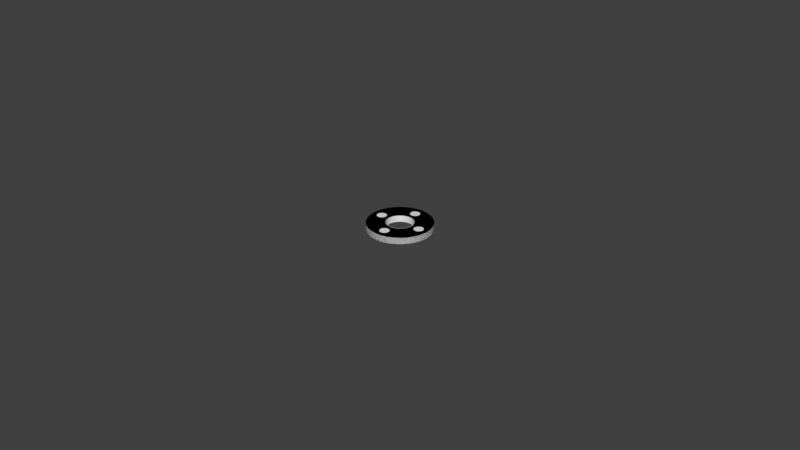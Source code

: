 # Source: upper-herkulex-bracket-0.blend  (saved by Blender 2.78.0; exported with 4.5.12 LTS)
import bpy
from mathutils import Matrix  # noqa: F401  (used for matrix-valued properties, if any)

bpy.ops.wm.read_factory_settings(use_empty=True)
scene = bpy.context.scene
scene.name = 'Scene'

# ---- collections
col_collection_1 = bpy.data.collections.new('Collection 1'); scene.collection.children.link(col_collection_1)

# ---- world
world_world = bpy.data.worlds.new('World'); scene.world = world_world
world_world.color = (0.05088, 0.05088, 0.05088)
world_world.use_sun_shadow = False
world_world.sun_shadow_jitter_overblur = 0.0
world_world.cycles.sampling_method = 'MANUAL'

# ---- meshes
me_cylinder_002 = bpy.data.meshes.new('Cylinder.002')
me_cylinder_002.from_pydata([(0.0, 0.0041, 0.0), (0.0, 0.01, 0.0), (0.000654, 0.009979, 0.0), (0.0002682, 0.004091, 0.0), (-0.0002682, 0.004091, 0.0), (-0.000654, 0.009979, 0.0), (0.0, 0.01, 0.002), (0.000654, 0.009979, 0.002), (0.001305, 0.009914, 0.0), (0.0005352, 0.004065, 0.0), (-0.0005352, 0.004065, 0.0), (-0.001305, 0.009914, 0.0), (-0.000654, 0.009979, 0.002), (0.0002682, 0.004091, 0.002), (0.0, 0.0041, 0.002), (0.001305, 0.009914, 0.002), (0.001951, 0.009808, 0.0), (0.0007999, 0.004021, 0.0), (-0.0007999, 0.004021, 0.0), (-0.001951, 0.009808, 0.0), (-0.001305, 0.009914, 0.002), (-0.0002682, 0.004091, 0.002), (0.0005352, 0.004065, 0.002), (0.001951, 0.009808, 0.002), (0.002588, 0.009659, 0.0), (0.001061, 0.00396, 0.0), (-0.001061, 0.00396, 0.0), (-0.002588, 0.009659, 0.0), (-0.001951, 0.009808, 0.002), (-0.0005352, 0.004065, 0.002), (0.0007999, 0.004021, 0.002), (0.002588, 0.009659, 0.002), (0.003214, 0.009469, 0.0), (0.001318, 0.003882, 0.0), (-0.001318, 0.003882, 0.0), (-0.003214, 0.009469, 0.0), (-0.002588, 0.009659, 0.002), (-0.0007999, 0.004021, 0.002), (0.001061, 0.00396, 0.002), (0.003214, 0.009469, 0.002), (0.003827, 0.009239, 0.0), (0.001569, 0.003788, 0.0), (-0.001569, 0.003788, 0.0), (-0.003827, 0.009239, 0.0), (-0.003214, 0.009469, 0.002), (-0.001061, 0.00396, 0.002), (0.001318, 0.003882, 0.002), (0.003827, 0.009239, 0.002), (0.004423, 0.008969, 0.0), (0.001813, 0.003677, 0.0), (-0.001813, 0.003677, 0.0), (-0.004423, 0.008969, 0.0), (-0.003827, 0.009239, 0.002), (-0.001318, 0.003882, 0.002), (0.001569, 0.003788, 0.002), (0.004423, 0.008969, 0.002), (0.005, 0.00866, 0.0), (0.00205, 0.003551, 0.0), (-0.00205, 0.003551, 0.0), (-0.005, 0.00866, 0.0), (-0.00205, 0.003551, 0.0), (-0.004423, 0.008969, 0.002), (-0.001569, 0.003788, 0.002), (0.001813, 0.003677, 0.002), (0.005, 0.00866, 0.002), (0.005556, 0.008315, 0.0), (0.002278, 0.003409, 0.0), (-0.002278, 0.003409, 0.0), (-0.005556, 0.008315, 0.0), (-0.005, 0.00866, 0.002), (-0.001813, 0.003677, 0.002), (0.00205, 0.003551, 0.002), (0.005556, 0.008315, 0.002), (0.006088, 0.007934, 0.0), (0.002496, 0.003253, 0.0), (-0.002496, 0.003253, 0.0), (-0.006088, 0.007934, 0.0), (-0.005556, 0.008315, 0.002), (-0.00205, 0.003551, 0.002), (-0.00205, 0.003551, 0.002), (0.002278, 0.003409, 0.002), (0.006088, 0.007934, 0.002), (0.006593, 0.007518, 0.0), (0.002703, 0.003083, 0.0), (-0.002703, 0.003083, 0.0), (-0.006593, 0.007518, 0.0), (-0.006088, 0.007934, 0.002), (-0.002278, 0.003409, 0.002), (0.002496, 0.003253, 0.002), (0.006593, 0.007518, 0.002), (0.007071, 0.007071, 0.0), (0.002899, 0.002899, 0.0), (-0.002899, 0.002899, 0.0), (-0.007071, 0.007071, 0.0), (-0.006593, 0.007518, 0.002), (-0.002496, 0.003253, 0.002), (0.002703, 0.003083, 0.002), (0.007071, 0.007071, 0.002), (0.007518, 0.006593, 0.0), (0.003083, 0.002703, 0.0), (-0.003083, 0.002703, 0.0), (-0.007518, 0.006593, 0.0), (-0.007071, 0.007071, 0.002), (-0.002703, 0.003083, 0.002), (0.002899, 0.002899, 0.002), (0.007518, 0.006593, 0.002), (0.007934, 0.006088, 0.0), (0.003253, 0.002496, 0.0), (-0.003253, 0.002496, 0.0), (-0.007934, 0.006088, 0.0), (-0.007518, 0.006593, 0.002), (-0.002899, 0.002899, 0.002), (0.003083, 0.002703, 0.002), (0.007934, 0.006088, 0.002), (0.008315, 0.005556, 0.0), (0.003409, 0.002278, 0.0), (-0.003409, 0.002278, 0.0), (-0.008315, 0.005556, 0.0), (-0.007934, 0.006088, 0.002), (-0.003083, 0.002703, 0.002), (0.003253, 0.002496, 0.002), (0.008315, 0.005556, 0.002), (0.00866, 0.005, 0.0), (0.003551, 0.00205, 0.0), (-0.003551, 0.00205, 0.0), (-0.00866, 0.005, 0.0), (-0.008315, 0.005556, 0.002), (-0.003253, 0.002496, 0.002), (0.003409, 0.002278, 0.002), (0.00866, 0.005, 0.002), (0.008969, 0.004423, 0.0), (0.003677, 0.001813, 0.0), (-0.003677, 0.001813, 0.0), (-0.008969, 0.004423, 0.0), (-0.00866, 0.005, 0.002), (-0.003409, 0.002278, 0.002), (0.003551, 0.00205, 0.002), (0.008969, 0.004423, 0.002), (0.009239, 0.003827, 0.0), (0.003788, 0.001569, 0.0), (-0.003788, 0.001569, 0.0), (-0.009239, 0.003827, 0.0), (-0.008969, 0.004423, 0.002), (-0.003551, 0.00205, 0.002), (0.003677, 0.001813, 0.002), (0.009239, 0.003827, 0.002), (0.009469, 0.003214, 0.0), (0.003882, 0.001318, 0.0), (-0.003882, 0.001318, 0.0), (-0.009469, 0.003214, 0.0), (-0.009239, 0.003827, 0.002), (-0.003677, 0.001813, 0.002), (0.003788, 0.001569, 0.002), (0.009469, 0.003214, 0.002), (0.009659, 0.002588, 0.0), (0.00396, 0.001061, 0.0), (-0.00396, 0.001061, 0.0), (-0.009659, 0.002588, 0.0), (-0.009469, 0.003214, 0.002), (-0.003788, 0.001569, 0.002), (0.003882, 0.001318, 0.002), (0.009659, 0.002588, 0.002), (0.009808, 0.001951, 0.0), (0.004021, 0.0007999, 0.0), (-0.004021, 0.0007999, 0.0), (-0.009808, 0.001951, 0.0), (-0.009659, 0.002588, 0.002), (-0.003882, 0.001318, 0.002), (0.00396, 0.001061, 0.002), (0.009808, 0.001951, 0.002), (0.009914, 0.001305, 0.0), (0.004065, 0.0005352, 0.0), (-0.004065, 0.0005352, 0.0), (-0.009914, 0.001305, 0.0), (-0.009808, 0.001951, 0.002), (-0.00396, 0.001061, 0.002), (0.004021, 0.0007999, 0.002), (0.009914, 0.001305, 0.002), (0.009979, 0.000654, 0.0), (0.004091, 0.0002682, 0.0), (-0.004091, 0.0002682, 0.0), (-0.009979, 0.000654, 0.0), (-0.009914, 0.001305, 0.002), (-0.004021, 0.0007999, 0.002), (0.004065, 0.0005352, 0.002), (0.009979, 0.000654, 0.002), (0.01, 1.947e-09, 0.0), (0.0041, 7.983e-10, 0.0), (-0.0041, 5.914e-09, 0.0), (-0.01, 1.442e-08, 0.0), (-0.009979, 0.000654, 0.002), (-0.004065, 0.0005352, 0.002), (0.004091, 0.0002682, 0.002), (0.01, 1.947e-09, 0.002), (0.009979, -0.000654, 0.0), (0.004091, -0.0002682, 0.0), (-0.004091, -0.0002681, 0.0), (-0.009979, -0.000654, 0.0), (-0.01, 1.442e-08, 0.002), (-0.004091, 0.0002682, 0.002), (0.0041, 7.983e-10, 0.002), (0.009979, -0.000654, 0.002), (0.009914, -0.001305, 0.0), (0.004065, -0.0005352, 0.0), (-0.004065, -0.0005352, 0.0), (-0.009914, -0.001305, 0.0), (-0.009979, -0.000654, 0.002), (-0.0041, 5.914e-09, 0.002), (0.004091, -0.0002682, 0.002), (0.009914, -0.001305, 0.002), (0.009808, -0.001951, 0.0), (0.004021, -0.0007999, 0.0), (-0.004021, -0.0007999, 0.0), (-0.009808, -0.001951, 0.0), (-0.009914, -0.001305, 0.002), (-0.004091, -0.0002681, 0.002), (0.004065, -0.0005352, 0.002), (0.009808, -0.001951, 0.002), (0.009659, -0.002588, 0.0), (0.00396, -0.001061, 0.0), (-0.00396, -0.001061, 0.0), (-0.009659, -0.002588, 0.0), (-0.009808, -0.001951, 0.002), (-0.004065, -0.0005352, 0.002), (0.004021, -0.0007999, 0.002), (0.009659, -0.002588, 0.002), (0.009469, -0.003214, 0.0), (0.003882, -0.001318, 0.0), (-0.003882, -0.001318, 0.0), (-0.009469, -0.003214, 0.0), (-0.009659, -0.002588, 0.002), (-0.004021, -0.0007999, 0.002), (0.00396, -0.001061, 0.002), (0.009469, -0.003214, 0.002), (0.009239, -0.003827, 0.0), (0.003788, -0.001569, 0.0), (-0.003788, -0.001569, 0.0), (-0.009239, -0.003827, 0.0), (-0.009469, -0.003214, 0.002), (-0.00396, -0.001061, 0.002), (0.003882, -0.001318, 0.002), (0.009239, -0.003827, 0.002), (0.008969, -0.004423, 0.0), (0.003677, -0.001813, 0.0), (-0.003677, -0.001813, 0.0), (-0.008969, -0.004423, 0.0), (-0.009239, -0.003827, 0.002), (-0.003882, -0.001318, 0.002), (0.003788, -0.001569, 0.002), (0.008969, -0.004423, 0.002), (0.00866, -0.005, 0.0), (0.003551, -0.00205, 0.0), (-0.003551, -0.00205, 0.0), (-0.00866, -0.005, 0.0), (-0.008969, -0.004423, 0.002), (-0.003788, -0.001569, 0.002), (0.003677, -0.001813, 0.002), (0.00866, -0.005, 0.002), (0.008315, -0.005556, 0.0), (0.003409, -0.002278, 0.0), (-0.003409, -0.002278, 0.0), (-0.008315, -0.005556, 0.0), (-0.00866, -0.005, 0.002), (-0.003677, -0.001813, 0.002), (0.003551, -0.00205, 0.002), (0.008315, -0.005556, 0.002), (0.007934, -0.006088, 0.0), (0.003253, -0.002496, 0.0), (-0.003253, -0.002496, 0.0), (-0.007934, -0.006088, 0.0), (-0.008315, -0.005556, 0.002), (-0.003551, -0.00205, 0.002), (0.003409, -0.002278, 0.002), (0.007934, -0.006088, 0.002), (0.007518, -0.006593, 0.0), (0.003083, -0.002703, 0.0), (-0.003083, -0.002703, 0.0), (-0.007518, -0.006593, 0.0), (-0.007934, -0.006088, 0.002), (-0.003409, -0.002278, 0.002), (0.003253, -0.002496, 0.002), (0.007518, -0.006593, 0.002), (0.007071, -0.007071, 0.0), (0.002899, -0.002899, 0.0), (-0.002899, -0.002899, 0.0), (-0.007071, -0.007071, 0.0), (-0.007518, -0.006593, 0.002), (-0.003253, -0.002496, 0.002), (0.003083, -0.002703, 0.002), (0.007071, -0.007071, 0.002), (0.006593, -0.007518, 0.0), (0.002703, -0.003083, 0.0), (-0.002703, -0.003083, 0.0), (-0.006593, -0.007518, 0.0), (-0.007071, -0.007071, 0.002), (-0.003083, -0.002703, 0.002), (0.002899, -0.002899, 0.002), (0.006593, -0.007518, 0.002), (0.006088, -0.007934, 0.0), (0.002496, -0.003253, 0.0), (-0.002496, -0.003253, 0.0), (-0.006088, -0.007934, 0.0), (-0.006593, -0.007518, 0.002), (-0.002899, -0.002899, 0.002), (0.002703, -0.003083, 0.002), (0.006088, -0.007934, 0.002), (0.005556, -0.008315, 0.0), (0.002278, -0.003409, 0.0), (-0.002278, -0.003409, 0.0), (-0.005556, -0.008315, 0.0), (-0.006088, -0.007934, 0.002), (-0.002703, -0.003083, 0.002), (0.002496, -0.003253, 0.002), (0.005556, -0.008315, 0.002), (0.005, -0.00866, 0.0), (0.00205, -0.003551, 0.0), (0.002278, -0.003409, 0.0), (-0.00205, -0.003551, 0.0), (-0.005, -0.00866, 0.0), (-0.005556, -0.008315, 0.002), (-0.002496, -0.003253, 0.002), (0.002278, -0.003409, 0.002), (0.005, -0.00866, 0.002), (0.004423, -0.008969, 0.0), (0.001813, -0.003677, 0.0), (-0.001813, -0.003677, 0.0), (-0.004423, -0.008969, 0.0), (-0.005, -0.00866, 0.002), (-0.002278, -0.003409, 0.002), (0.00205, -0.003551, 0.002), (0.002278, -0.003409, 0.002), (0.004423, -0.008969, 0.002), (0.003827, -0.009239, 0.0), (0.001569, -0.003788, 0.0), (-0.001569, -0.003788, 0.0), (-0.003827, -0.009239, 0.0), (-0.004423, -0.008969, 0.002), (-0.00205, -0.003551, 0.002), (0.001813, -0.003677, 0.002), (0.003827, -0.009239, 0.002), (0.003214, -0.009469, 0.0), (0.001318, -0.003882, 0.0), (-0.001318, -0.003882, 0.0), (-0.003214, -0.009469, 0.0), (-0.003827, -0.009239, 0.002), (-0.001813, -0.003677, 0.002), (0.001569, -0.003788, 0.002), (0.003214, -0.009469, 0.002), (0.002588, -0.009659, 0.0), (0.001061, -0.00396, 0.0), (-0.001061, -0.00396, 0.0), (-0.002588, -0.009659, 0.0), (-0.003214, -0.009469, 0.002), (-0.001569, -0.003788, 0.002), (0.001318, -0.003882, 0.002), (0.002588, -0.009659, 0.002), (0.001951, -0.009808, 0.0), (0.0007999, -0.004021, 0.0), (-0.0007999, -0.004021, 0.0), (-0.001951, -0.009808, 0.0), (-0.002588, -0.009659, 0.002), (-0.001318, -0.003882, 0.002), (0.001061, -0.00396, 0.002), (0.001951, -0.009808, 0.002), (0.001305, -0.009914, 0.0), (0.0005352, -0.004065, 0.0), (-0.0005352, -0.004065, 0.0), (-0.001305, -0.009914, 0.0), (-0.001951, -0.009808, 0.002), (-0.001061, -0.00396, 0.002), (0.0007999, -0.004021, 0.002), (0.001305, -0.009914, 0.002), (0.000654, -0.009979, 0.0), (0.0002681, -0.004091, 0.0), (-0.0002682, -0.004091, 0.0), (-0.000654, -0.009979, 0.0), (-0.001305, -0.009914, 0.002), (-0.0007999, -0.004021, 0.002), (0.0005352, -0.004065, 0.002), (0.000654, -0.009979, 0.002), (-1.518e-08, -0.01, 0.0), (-6.224e-09, -0.0041, 0.0), (-0.000654, -0.009979, 0.002), (-0.0005352, -0.004065, 0.002), (0.0002681, -0.004091, 0.002), (-1.518e-08, -0.01, 0.002), (-0.0002682, -0.004091, 0.002), (-6.224e-09, -0.0041, 0.002)], [], [(0, 1, 2, 3), (4, 5, 1, 0), (1, 6, 7, 2), (3, 2, 8, 9), (10, 11, 5, 4), (5, 12, 6, 1), (13, 7, 6, 14), (2, 7, 15, 8), (9, 8, 16, 17), (18, 19, 11, 10), (11, 20, 12, 5), (14, 6, 12, 21), (22, 15, 7, 13), (8, 15, 23, 16), (17, 16, 24, 25), (26, 27, 19, 18), (19, 28, 20, 11), (21, 12, 20, 29), (30, 23, 15, 22), (16, 23, 31, 24), (25, 24, 32, 33), (34, 35, 27, 26), (27, 36, 28, 19), (29, 20, 28, 37), (38, 31, 23, 30), (24, 31, 39, 32), (33, 32, 40, 41), (42, 43, 35, 34), (35, 44, 36, 27), (37, 28, 36, 45), (46, 39, 31, 38), (32, 39, 47, 40), (41, 40, 48, 49), (50, 51, 43, 42), (43, 52, 44, 35), (45, 36, 44, 53), (54, 47, 39, 46), (40, 47, 55, 48), (49, 48, 56, 57), (58, 59, 51, 50, 60), (51, 61, 52, 43), (53, 44, 52, 62), (63, 55, 47, 54), (48, 55, 64, 56), (57, 56, 65, 66), (67, 68, 59, 58), (59, 69, 61, 51), (62, 52, 61, 70), (71, 64, 55, 63), (56, 64, 72, 65), (66, 65, 73, 74), (75, 76, 68, 67), (68, 77, 69, 59), (70, 61, 69, 78, 79), (80, 72, 64, 71), (65, 72, 81, 73), (74, 73, 82, 83), (84, 85, 76, 75), (76, 86, 77, 68), (78, 69, 77, 87), (88, 81, 72, 80), (73, 81, 89, 82), (83, 82, 90, 91), (92, 93, 85, 84), (85, 94, 86, 76), (87, 77, 86, 95), (96, 89, 81, 88), (82, 89, 97, 90), (91, 90, 98, 99), (100, 101, 93, 92), (93, 102, 94, 85), (95, 86, 94, 103), (104, 97, 89, 96), (90, 97, 105, 98), (99, 98, 106, 107), (108, 109, 101, 100), (101, 110, 102, 93), (103, 94, 102, 111), (112, 105, 97, 104), (98, 105, 113, 106), (107, 106, 114, 115), (116, 117, 109, 108), (109, 118, 110, 101), (111, 102, 110, 119), (120, 113, 105, 112), (106, 113, 121, 114), (115, 114, 122, 123), (124, 125, 117, 116), (117, 126, 118, 109), (119, 110, 118, 127), (128, 121, 113, 120), (114, 121, 129, 122), (123, 122, 130, 131), (132, 133, 125, 124), (125, 134, 126, 117), (127, 118, 126, 135), (136, 129, 121, 128), (122, 129, 137, 130), (131, 130, 138, 139), (140, 141, 133, 132), (133, 142, 134, 125), (135, 126, 134, 143), (144, 137, 129, 136), (130, 137, 145, 138), (139, 138, 146, 147), (148, 149, 141, 140), (141, 150, 142, 133), (143, 134, 142, 151), (152, 145, 137, 144), (138, 145, 153, 146), (147, 146, 154, 155), (156, 157, 149, 148), (149, 158, 150, 141), (151, 142, 150, 159), (160, 153, 145, 152), (146, 153, 161, 154), (155, 154, 162, 163), (164, 165, 157, 156), (157, 166, 158, 149), (159, 150, 158, 167), (168, 161, 153, 160), (154, 161, 169, 162), (163, 162, 170, 171), (172, 173, 165, 164), (165, 174, 166, 157), (167, 158, 166, 175), (176, 169, 161, 168), (162, 169, 177, 170), (171, 170, 178, 179), (180, 181, 173, 172), (173, 182, 174, 165), (175, 166, 174, 183), (184, 177, 169, 176), (170, 177, 185, 178), (179, 178, 186, 187), (188, 189, 181, 180), (181, 190, 182, 173), (183, 174, 182, 191), (192, 185, 177, 184), (178, 185, 193, 186), (187, 186, 194, 195), (196, 197, 189, 188), (189, 198, 190, 181), (191, 182, 190, 199), (200, 193, 185, 192), (186, 193, 201, 194), (195, 194, 202, 203), (204, 205, 197, 196), (197, 206, 198, 189), (199, 190, 198, 207), (208, 201, 193, 200), (194, 201, 209, 202), (203, 202, 210, 211), (212, 213, 205, 204), (205, 214, 206, 197), (207, 198, 206, 215), (216, 209, 201, 208), (202, 209, 217, 210), (211, 210, 218, 219), (220, 221, 213, 212), (213, 222, 214, 205), (215, 206, 214, 223), (224, 217, 209, 216), (210, 217, 225, 218), (219, 218, 226, 227), (228, 229, 221, 220), (221, 230, 222, 213), (223, 214, 222, 231), (232, 225, 217, 224), (218, 225, 233, 226), (227, 226, 234, 235), (236, 237, 229, 228), (229, 238, 230, 221), (231, 222, 230, 239), (240, 233, 225, 232), (226, 233, 241, 234), (235, 234, 242, 243), (244, 245, 237, 236), (237, 246, 238, 229), (239, 230, 238, 247), (248, 241, 233, 240), (234, 241, 249, 242), (243, 242, 250, 251), (252, 253, 245, 244), (245, 254, 246, 237), (247, 238, 246, 255), (256, 249, 241, 248), (242, 249, 257, 250), (251, 250, 258, 259), (260, 261, 253, 252), (253, 262, 254, 245), (255, 246, 254, 263), (264, 257, 249, 256), (250, 257, 265, 258), (259, 258, 266, 267), (268, 269, 261, 260), (261, 270, 262, 253), (263, 254, 262, 271), (272, 265, 257, 264), (258, 265, 273, 266), (267, 266, 274, 275), (276, 277, 269, 268), (269, 278, 270, 261), (271, 262, 270, 279), (280, 273, 265, 272), (266, 273, 281, 274), (275, 274, 282, 283), (284, 285, 277, 276), (277, 286, 278, 269), (279, 270, 278, 287), (288, 281, 273, 280), (274, 281, 289, 282), (283, 282, 290, 291), (292, 293, 285, 284), (285, 294, 286, 277), (287, 278, 286, 295), (296, 289, 281, 288), (282, 289, 297, 290), (291, 290, 298, 299), (300, 301, 293, 292), (293, 302, 294, 285), (295, 286, 294, 303), (304, 297, 289, 296), (290, 297, 305, 298), (299, 298, 306, 307), (308, 309, 301, 300), (301, 310, 302, 293), (303, 294, 302, 311), (312, 305, 297, 304), (298, 305, 313, 306), (307, 306, 314, 315, 316), (317, 318, 309, 308), (309, 319, 310, 301), (311, 302, 310, 320), (321, 313, 305, 312), (306, 313, 322, 314), (315, 314, 323, 324), (325, 326, 318, 317), (318, 327, 319, 309), (320, 310, 319, 328), (329, 322, 313, 321, 330), (314, 322, 331, 323), (324, 323, 332, 333), (334, 335, 326, 325), (326, 336, 327, 318), (328, 319, 327, 337), (338, 331, 322, 329), (323, 331, 339, 332), (333, 332, 340, 341), (342, 343, 335, 334), (335, 344, 336, 326), (337, 327, 336, 345), (346, 339, 331, 338), (332, 339, 347, 340), (341, 340, 348, 349), (350, 351, 343, 342), (343, 352, 344, 335), (345, 336, 344, 353), (354, 347, 339, 346), (340, 347, 355, 348), (349, 348, 356, 357), (358, 359, 351, 350), (351, 360, 352, 343), (353, 344, 352, 361), (362, 355, 347, 354), (348, 355, 363, 356), (357, 356, 364, 365), (366, 367, 359, 358), (359, 368, 360, 351), (361, 352, 360, 369), (370, 363, 355, 362), (356, 363, 371, 364), (365, 364, 372, 373), (374, 375, 367, 366), (367, 376, 368, 359), (369, 360, 368, 377), (378, 371, 363, 370), (364, 371, 379, 372), (373, 372, 380, 381), (381, 380, 375, 374), (375, 382, 376, 367), (377, 368, 376, 383), (384, 379, 371, 378), (372, 379, 385, 380), (380, 385, 382, 375), (383, 376, 382, 386), (387, 385, 379, 384), (386, 382, 385, 387), (0, 3, 13, 14), (4, 0, 14, 21), (3, 9, 22, 13), (10, 4, 21, 29), (9, 17, 30, 22), (18, 10, 29, 37), (17, 25, 38, 30), (26, 18, 37, 45), (25, 33, 46, 38), (34, 26, 45, 53), (33, 41, 54, 46), (42, 34, 53, 62), (41, 49, 63, 54), (50, 42, 62, 70), (49, 57, 71, 63), (60, 50, 70, 79), (57, 66, 80, 71), (67, 58, 60, 79, 78, 87), (66, 74, 88, 80), (75, 67, 87, 95), (74, 83, 96, 88), (84, 75, 95, 103), (83, 91, 104, 96), (92, 84, 103, 111), (91, 99, 112, 104), (100, 92, 111, 119), (99, 107, 120, 112), (108, 100, 119, 127), (107, 115, 128, 120), (116, 108, 127, 135), (115, 123, 136, 128), (124, 116, 135, 143), (123, 131, 144, 136), (132, 124, 143, 151), (131, 139, 152, 144), (140, 132, 151, 159), (139, 147, 160, 152), (148, 140, 159, 167), (147, 155, 168, 160), (156, 148, 167, 175), (155, 163, 176, 168), (164, 156, 175, 183), (163, 171, 184, 176), (172, 164, 183, 191), (171, 179, 192, 184), (180, 172, 191, 199), (179, 187, 200, 192), (188, 180, 199, 207), (187, 195, 208, 200), (196, 188, 207, 215), (195, 203, 216, 208), (204, 196, 215, 223), (203, 211, 224, 216), (212, 204, 223, 231), (211, 219, 232, 224), (220, 212, 231, 239), (219, 227, 240, 232), (228, 220, 239, 247), (227, 235, 248, 240), (236, 228, 247, 255), (235, 243, 256, 248), (244, 236, 255, 263), (243, 251, 264, 256), (252, 244, 263, 271), (251, 259, 272, 264), (260, 252, 271, 279), (259, 267, 280, 272), (268, 260, 279, 287), (267, 275, 288, 280), (276, 268, 287, 295), (275, 283, 296, 288), (284, 276, 295, 303), (283, 291, 304, 296), (292, 284, 303, 311), (291, 299, 312, 304), (300, 292, 311, 320), (299, 307, 316, 330, 321, 312), (308, 300, 320, 328), (316, 315, 329, 330), (317, 308, 328, 337), (315, 324, 338, 329), (325, 317, 337, 345), (324, 333, 346, 338), (334, 325, 345, 353), (333, 341, 354, 346), (342, 334, 353, 361), (341, 349, 362, 354), (350, 342, 361, 369), (349, 357, 370, 362), (358, 350, 369, 377), (357, 365, 378, 370), (366, 358, 377, 383), (365, 373, 384, 378), (374, 366, 383, 386), (373, 381, 387, 384), (381, 374, 386, 387)])
me_cylinder_002.use_remesh_preserve_volume = False
me_cylinder_002.use_remesh_preserve_attributes = False
me_cylinder_002.use_mirror_vertex_groups = False
me_cylinder_002.update()
me_cube = bpy.data.meshes.new('Cube')
me_cube.from_pydata([(0.00432, 0.009015, -1.49e-19), (0.0009146, 0.007611, -2.168e-19), (0.0007778, 0.007778, -2.168e-19), (0.0006111, 0.007915, 0.0), (0.000421, 0.008016, 0.0), (0.0002146, 0.008079, 0.0), (0.0, 0.0081, 0.0), (-0.0002146, 0.008079, 0.0), (-0.000421, 0.008016, -2.168e-19), (-0.0006111, 0.007915, 0.0), (-0.0007778, 0.007778, -2.168e-19), (-0.0009146, 0.007611, 0.0), (-0.001016, 0.007421, -2.168e-19), (-0.001079, 0.007215, -2.168e-19), (-0.0011, 0.007, -2.168e-19), (-0.006579, 0.001016, 0.0), (-0.006785, 0.001079, -2.168e-19), (-0.007, 0.0011, -2.168e-19), (-0.007215, 0.001079, 0.0), (-0.007421, 0.001016, -2.168e-19), (-0.007611, 0.0009146, 0.0), (-0.007778, 0.0007778, -2.168e-19), (-0.007915, 0.0006111, 0.0), (-0.008016, 0.000421, -2.168e-19), (-0.008079, 0.0002146, -2.168e-19), (-0.0081, 1.062e-09, -2.168e-19), (-0.008079, -0.0002146, 0.0), (-0.008016, -0.000421, 0.0), (-0.007915, -0.0006111, 0.0), (-0.007778, -0.0007778, 0.0), (-0.007611, -0.0009146, -2.168e-19), (-0.007421, -0.001016, -2.168e-19), (-0.007215, -0.001079, 0.0), (-0.007, -0.0011, 0.0), (-0.008683, -0.004957, 0.0), (-0.008969, -0.004423, 0.0), (-0.009239, -0.003827, 0.0), (-0.009469, -0.003214, 0.0), (-0.009659, -0.002588, 0.0), (-0.009808, -0.001951, 0.0), (-0.009914, -0.001305, 0.0), (-0.009979, -0.000654, -1.735e-18), (-0.01, 1.442e-08, -1.735e-18), (-0.009979, 0.000654, -1.735e-18), (-0.009914, 0.001305, -1.735e-18), (-0.009808, 0.001951, -1.735e-18), (-0.009659, 0.002588, -1.735e-18), (-0.009469, 0.003214, -1.735e-18), (-0.009239, 0.003827, -1.735e-18), (-0.008969, 0.004423, -1.735e-18), (-0.00866, 0.005, -1.735e-18), (-0.008315, 0.005556, -1.735e-18), (-0.007934, 0.006088, -1.735e-18), (-0.007518, 0.006593, -1.735e-18), (-0.007071, 0.007071, -1.735e-18), (-0.006593, 0.007518, -1.735e-18), (-0.006088, 0.007934, -1.735e-18), (-0.005556, 0.008315, -1.735e-18), (-0.005, 0.00866, -1.735e-18), (-0.004423, 0.008969, -1.735e-18), (-0.003827, 0.009239, -1.735e-18), (-0.003214, 0.009469, -1.735e-18), (-0.002588, 0.009659, -1.735e-18), (-0.001951, 0.009808, 0.0), (-0.001305, 0.009914, 0.0), (-0.000654, 0.009979, 0.0), (0.0, 0.01, 0.0), (0.000654, 0.009979, 0.0), (0.001305, 0.009914, 0.0), (0.001951, 0.009808, 0.0), (0.002588, 0.009659, 0.0), (0.003214, 0.009469, 0.0), (0.003827, 0.009239, 1.735e-18), (0.003827, 0.009239, 0.002), (0.004423, 0.008969, 0.002), (0.004423, 0.008969, 0.002), (0.004423, 0.008969, 6.939e-18), (-0.001079, 0.006785, 0.0), (-0.001016, 0.006579, 0.0), (-0.0009146, 0.006389, 0.0), (-0.0007778, 0.006222, 0.0), (-0.0006111, 0.006085, -2.168e-19), (-0.000421, 0.005984, -2.168e-19), (-0.0002146, 0.005921, -2.168e-19), (-3.584e-10, 0.0059, 0.0), (0.0002146, 0.005921, 0.0), (0.000421, 0.005984, -2.168e-19), (0.0006111, 0.006085, 0.0), (0.0007778, 0.006222, 0.0), (0.0009146, 0.006389, 0.0), (0.001016, 0.006579, 0.0), (0.001079, 0.006785, 0.0), (0.0011, 0.007, 0.0), (0.001079, 0.007215, 0.0), (0.001016, 0.007421, 0.0), (0.005, 0.00866, 1.041e-17), (0.005556, 0.008315, 1.388e-17), (0.006088, 0.007934, 2.082e-17), (0.006593, 0.007518, 2.255e-17), (0.007071, 0.007071, 2.602e-17), (0.007518, 0.006593, 2.949e-17), (0.007934, 0.006088, 3.296e-17), (0.008315, 0.005556, 3.643e-17), (0.008608, 0.005084, 0.0), (0.006785, 0.001079, 0.0), (0.006579, 0.001016, -2.168e-19), (0.006389, 0.0009146, 0.0), (0.006222, 0.0007778, 0.0), (0.006085, 0.0006111, 0.0), (0.005984, 0.000421, -2.168e-19), (0.005921, 0.0002146, -2.168e-19), (0.0059, 1.062e-09, -2.168e-19), (0.004186, 0.0001396, -1.871e-19), (0.004119, 0.0008194, 1.67e-17), (0.00388, 0.001607, 1.409e-17), (0.003492, 0.002333, 1.106e-17), (0.00297, 0.00297, 7.589e-18), (0.002333, 0.003492, 4.77e-18), (0.001607, 0.00388, 1.301e-18), (0.0008194, 0.004119, -1.952e-18), (0.0, 0.0042, -4.77e-18), (-0.0008194, 0.004119, -7.373e-18), (-0.001607, 0.00388, -9.324e-18), (-0.002333, 0.003492, -1.106e-17), (-0.00297, 0.00297, -1.171e-17), (-0.003492, 0.002333, -1.193e-17), (-0.00388, 0.001607, -1.171e-17), (-0.004119, 0.0008194, -1.041e-17), (-0.004124, 0.0007701, 1.437e-18), (0.0009146, 0.007611, 0.00175), (0.0007778, 0.007778, 0.00175), (0.0006111, 0.007915, 0.00175), (0.000421, 0.008016, 0.00175), (0.0002146, 0.008079, 0.00175), (0.0, 0.0081, 0.00175), (-0.0002146, 0.008079, 0.00175), (-0.000421, 0.008016, 0.00175), (-0.0006111, 0.007915, 0.00175), (-0.0007778, 0.007778, 0.00175), (-0.0009146, 0.007611, 0.00175), (-0.001016, 0.007421, 0.00175), (-0.001079, 0.007215, 0.00175), (-0.0011, 0.007, 0.00175), (-0.006579, 0.001016, 0.00175), (-0.006785, 0.001079, 0.00175), (-0.007, 0.0011, 0.00175), (-0.007215, 0.001079, 0.00175), (-0.007421, 0.001016, 0.00175), (-0.007611, 0.0009146, 0.00175), (-0.007778, 0.0007778, 0.00175), (-0.007915, 0.0006111, 0.00175), (-0.008016, 0.000421, 0.00175), (-0.008079, 0.0002146, 0.00175), (-0.0081, 1.062e-09, 0.00175), (-0.008079, -0.0002146, 0.00175), (-0.008016, -0.000421, 0.00175), (-0.007915, -0.0006111, 0.00175), (-0.007778, -0.0007778, 0.00175), (-0.007611, -0.0009146, 0.00175), (-0.007421, -0.001016, 0.00175), (-0.007215, -0.001079, 0.00175), (-0.007, -0.0011, 0.00175), (-0.006785, -0.001079, 0.0), (-0.006579, -0.001016, -2.168e-19), (-0.006389, -0.0009146, 0.0), (-0.006222, -0.0007778, 0.0), (-0.0011, -0.007, -2.168e-19), (-0.001079, -0.007215, 0.0), (-0.001016, -0.007421, 0.0), (-0.0009146, -0.007611, 4.337e-19), (-0.0007778, -0.007778, 0.0), (-0.0006111, -0.007915, -2.168e-19), (-0.000421, -0.008016, -2.168e-19), (-0.0002146, -0.008079, -2.168e-19), (-3.584e-10, -0.0081, 4.337e-19), (0.0002146, -0.008079, 0.0), (0.000421, -0.008016, 4.337e-19), (0.0006111, -0.007915, 4.337e-19), (0.0007778, -0.007778, 4.337e-19), (0.0009146, -0.007611, 4.337e-19), (0.001016, -0.007421, 4.337e-19), (0.001079, -0.007215, 4.337e-19), (0.0011, -0.007, -2.168e-19), (0.001079, -0.006785, 4.337e-19), (0.004933, -0.008696, 2.778e-19), (0.004423, -0.008969, 0.0), (0.003827, -0.009239, 0.0), (0.003214, -0.009469, 0.0), (0.002588, -0.009659, 0.0), (0.001951, -0.009808, 0.0), (0.001305, -0.009914, 0.0), (0.000654, -0.009979, 0.0), (-1.518e-08, -0.01, 0.0), (-0.000654, -0.009979, 0.0), (-0.001305, -0.009914, 0.0), (-0.001951, -0.009808, 0.0), (-0.002588, -0.009659, 0.0), (-0.003214, -0.009469, 0.0), (-0.003827, -0.009239, 0.0), (-0.004423, -0.008969, 0.0), (-0.005, -0.00866, 0.0), (-0.005556, -0.008315, 0.0), (-0.006088, -0.007934, 0.0), (-0.006593, -0.007518, 0.0), (-0.007071, -0.007071, 0.0), (-0.007518, -0.006593, 0.0), (-0.007934, -0.006088, 0.0), (-0.008315, -0.005556, 0.0), (-0.00866, -0.005, 0.0), (-0.008969, -0.004423, 0.002), (-0.00866, -0.005, 0.002), (-0.009239, -0.003827, 0.002), (-0.009469, -0.003214, 0.002), (-0.009659, -0.002588, 0.002), (-0.009808, -0.001951, 0.002), (-0.009914, -0.001305, 0.002), (-0.009979, -0.000654, 0.002), (-0.01, 1.442e-08, 0.002), (-0.009979, 0.000654, 0.002), (-0.009914, 0.001305, 0.002), (-0.009808, 0.001951, 0.002), (-0.009659, 0.002588, 0.002), (-0.009469, 0.003214, 0.002), (-0.009239, 0.003827, 0.002), (-0.008969, 0.004423, 0.002), (-0.00866, 0.005, 0.002), (-0.008315, 0.005556, 0.002), (-0.008315, 0.005556, 0.002), (-0.007934, 0.006088, 0.002), (-0.007934, 0.006088, 0.002), (-0.007518, 0.006593, 0.002), (-0.007071, 0.007071, 0.002), (-0.006593, 0.007518, 0.002), (-0.006088, 0.007934, 0.002), (-0.005556, 0.008315, 0.002), (-0.005, 0.00866, 0.002), (-0.004423, 0.008969, 0.002), (-0.004423, 0.008969, 0.002), (-0.003827, 0.009239, 0.002), (-0.003214, 0.009469, 0.002), (-0.002588, 0.009659, 0.002), (-0.001951, 0.009808, 0.002), (-0.001305, 0.009914, 0.002), (-0.000654, 0.009979, 0.002), (0.0, 0.01, 0.002), (0.000654, 0.009979, 0.002), (0.001305, 0.009914, 0.002), (0.001951, 0.009808, 0.002), (0.002588, 0.009659, 0.002), (0.003214, 0.009469, 0.002), (0.003214, 0.009469, 0.002), (0.005, 0.00866, 0.002), (-0.001079, -0.006785, 4.337e-19), (-0.006085, -0.0006111, -2.168e-19), (-0.005984, -0.000421, 0.0), (-0.005921, -0.0002146, -2.168e-19), (-0.0059, 8.305e-11, 0.0), (-0.005921, 0.0002146, 0.0), (-0.005984, 0.000421, 0.0), (-0.006085, 0.0006111, -2.168e-19), (-0.006222, 0.0007778, -2.168e-19), (-0.006389, 0.0009146, -2.168e-19), (-0.0042, 4.056e-09, 1.518e-18), (-0.004119, -0.0008194, 1.518e-18), (-0.00388, -0.001607, 1.735e-18), (-0.003492, -0.002333, 1.518e-18), (-0.00297, -0.00297, 1.518e-18), (-0.002333, -0.003492, 1.301e-18), (-0.001607, -0.00388, 1.084e-18), (-0.0008194, -0.004119, 1.084e-18), (-1.369e-09, -0.0042, 4.337e-19), (0.0008194, -0.004119, 4.337e-19), (0.001607, -0.00388, -2.168e-19), (0.002333, -0.003492, -6.505e-19), (0.00297, -0.00297, -8.674e-19), (0.003492, -0.002333, -1.301e-18), (0.00388, -0.001607, -1.518e-18), (0.004119, -0.0008194, -1.735e-18), (0.0042, 3.171e-10, -1.952e-18), (0.005921, -0.0002146, 0.0), (0.005984, -0.000421, 0.0), (0.006085, -0.0006111, 0.0), (0.006222, -0.0007778, 0.0), (0.006389, -0.0009146, 0.0), (0.006579, -0.001016, 0.0), (0.006785, -0.001079, 0.0), (0.007, -0.0011, 0.0), (0.008683, -0.004957, 0.0), (0.00866, -0.005, -3.469e-18), (0.008315, -0.005556, -1.735e-18), (0.007934, -0.006088, -1.735e-18), (0.007518, -0.006593, -1.735e-18), (0.007071, -0.007071, -1.735e-18), (0.006593, -0.007518, -1.735e-18), (0.006088, -0.007934, -1.735e-18), (0.005556, -0.008315, -1.735e-18), (0.005, -0.00866, 0.0), (0.001016, -0.006579, 4.337e-19), (0.0009146, -0.006389, -2.168e-19), (0.0007778, -0.006222, 4.337e-19), (0.0006111, -0.006085, 4.337e-19), (0.000421, -0.005984, 4.337e-19), (0.0002146, -0.005921, 4.337e-19), (0.0, -0.0059, 4.337e-19), (-0.0002146, -0.005921, 0.0), (-0.000421, -0.005984, -2.168e-19), (-0.0006111, -0.006085, 4.337e-19), (-0.0007778, -0.006222, -2.168e-19), (-0.0009146, -0.006389, 0.0), (-0.001016, -0.006579, -2.168e-19), (-0.001079, 0.006785, 0.00175), (-0.001016, 0.006579, 0.00175), (-0.0009146, 0.006389, 0.00175), (-0.0007778, 0.006222, 0.00175), (-0.0006111, 0.006085, 0.00175), (-0.000421, 0.005984, 0.00175), (-0.0002146, 0.005921, 0.00175), (-3.584e-10, 0.0059, 0.00175), (0.0002146, 0.005921, 0.00175), (0.000421, 0.005984, 0.00175), (0.0006111, 0.006085, 0.00175), (0.0007778, 0.006222, 0.00175), (0.0009146, 0.006389, 0.00175), (0.001016, 0.006579, 0.00175), (0.001079, 0.006785, 0.00175), (0.0011, 0.007, 0.00175), (0.001079, 0.007215, 0.00175), (0.001016, 0.007421, 0.00175), (0.005556, 0.008315, 0.002), (0.006088, 0.007934, 0.002), (0.006088, 0.007934, 0.002), (0.006593, 0.007518, 0.002), (0.007071, 0.007071, 0.002), (0.007518, 0.006593, 0.002), (0.007518, 0.006593, 0.002), (0.007934, 0.006088, 0.002), (0.007934, 0.006088, 0.002), (0.008315, 0.005556, 0.002), (0.008315, 0.005556, 0.002), (0.00866, 0.005, 0.002), (0.00866, 0.005, 0.002), (0.00866, 0.005, 0.0), (0.007215, -0.001079, 0.0), (0.007421, -0.001016, -2.168e-19), (0.007611, -0.0009146, -2.168e-19), (0.007778, -0.0007778, 0.0), (0.007915, -0.0006111, 0.0), (0.008016, -0.000421, 0.0), (0.008079, -0.0002146, -2.168e-19), (0.0081, 8.305e-11, 0.0), (0.008079, 0.0002146, -2.168e-19), (0.008016, 0.000421, 0.0), (0.007915, 0.0006111, -2.168e-19), (0.007778, 0.0007778, -2.168e-19), (0.007611, 0.0009146, -2.168e-19), (0.007421, 0.001016, 0.0), (0.007215, 0.001079, -2.168e-19), (0.007, 0.0011, -2.168e-19), (0.008969, 0.004423, 0.0), (0.009239, 0.003827, 0.0), (0.009469, 0.003214, 0.0), (0.009659, 0.002588, 0.0), (0.009808, 0.001951, 0.0), (0.009914, 0.001305, 0.0), (0.009979, 0.000654, 0.0), (0.01, 1.947e-09, 0.0), (0.009979, -0.000654, 0.0), (0.009914, -0.001305, 0.0), (0.009808, -0.001951, 0.0), (0.009659, -0.002588, 0.0), (0.009469, -0.003214, 0.0), (0.009239, -0.003827, 0.0), (0.008969, -0.004423, 0.0), (0.006785, 0.001079, 0.00175), (0.006579, 0.001016, 0.00175), (0.006389, 0.0009146, 0.00175), (0.006222, 0.0007778, 0.00175), (0.006085, 0.0006111, 0.00175), (0.005984, 0.000421, 0.00175), (0.005921, 0.0002146, 0.00175), (0.0059, 1.062e-09, 0.00175), (0.0042, 3.171e-10, 0.002), (0.0042, 8.178e-10, 0.002), (0.004173, 0.0002735, 0.002), (0.004146, 0.0005459, 0.002), (0.004119, 0.0008194, 0.002), (0.004119, 0.0008194, 0.002), (0.00404, 0.001082, 0.002), (0.00396, 0.001344, 0.002), (0.00388, 0.001607, 0.002), (0.00388, 0.001607, 0.002), (0.003751, 0.00185, 0.002), (0.003622, 0.002091, 0.002), (0.003492, 0.002333, 0.002), (0.003492, 0.002333, 0.002), (0.003318, 0.002546, 0.002), (0.003144, 0.002757, 0.002), (0.00297, 0.00297, 0.002), (0.002757, 0.003144, 0.002), (0.002546, 0.003318, 0.002), (0.002333, 0.003492, 0.002), (0.002333, 0.003492, 0.002), (0.002091, 0.003622, 0.002), (0.00185, 0.003751, 0.002), (0.001607, 0.00388, 0.002), (0.001607, 0.00388, 0.002), (0.001344, 0.00396, 0.002), (0.001082, 0.00404, 0.002), (0.0008194, 0.004119, 0.002), (0.0005459, 0.004146, 0.002), (0.0002735, 0.004173, 0.002), (0.0, 0.0042, 0.002), (-0.0002735, 0.004173, 0.002), (-0.0005459, 0.004146, 0.002), (-0.0008194, 0.004119, 0.002), (-0.0008194, 0.004119, 0.002), (-0.001082, 0.00404, 0.002), (-0.001344, 0.00396, 0.002), (-0.001607, 0.00388, 0.002), (-0.001607, 0.00388, 0.002), (-0.00185, 0.003751, 0.002), (-0.002091, 0.003622, 0.002), (-0.002333, 0.003492, 0.002), (-0.002333, 0.003492, 0.002), (-0.002546, 0.003318, 0.002), (-0.002757, 0.003144, 0.002), (-0.00297, 0.00297, 0.002), (-0.00297, 0.00297, 0.002), (-0.003144, 0.002757, 0.002), (-0.003318, 0.002546, 0.002), (-0.003492, 0.002333, 0.002), (-0.003492, 0.002333, 0.002), (-0.003622, 0.002091, 0.002), (-0.003751, 0.00185, 0.002), (-0.00388, 0.001607, 0.002), (-0.00388, 0.001607, 0.002), (-0.00396, 0.001344, 0.002), (-0.00404, 0.001082, 0.002), (-0.004119, 0.0008194, 0.002), (-0.004146, 0.0005459, 0.002), (-0.004173, 0.0002735, 0.002), (-0.0042, 6.058e-09, 0.002), (-0.0042, 4.056e-09, 0.002), (0.001247, 0.007833, 0.002), (0.001061, 0.00806, 0.002), (0.001061, 0.008061, 0.002), (0.0008334, 0.008247, 0.002), (0.0007383, 0.008298, 0.002), (0.0004708, 0.008417, 0.002), (0.000574, 0.008386, 0.002), (0.0005501, 0.008393, 0.002), (0.0, 0.0085, 0.002), (0.0002926, 0.008471, 0.002), (-0.0001073, 0.008489, 0.002), (-0.0003958, 0.00844, 0.002), (-0.0002926, 0.008471, 0.002), (-0.0008334, 0.008247, 0.002), (-0.000574, 0.008386, 0.002), (-0.0009167, 0.008179, 0.002), (-0.001129, 0.007977, 0.002), (-0.001061, 0.008061, 0.002), (-0.001061, 0.00806, 0.002), (-0.001386, 0.007574, 0.002), (-0.001247, 0.007833, 0.002), (-0.001459, 0.007334, 0.002), (-0.001471, 0.007293, 0.002), (-0.0015, 0.007, 0.002), (-0.006389, 0.0009146, 0.00175), (-0.006707, 0.001471, 0.002), (-0.006604, 0.00144, 0.002), (-0.007, 0.0015, 0.002), (-0.007293, 0.001471, 0.002), (-0.007185, 0.001482, 0.002), (-0.007574, 0.001386, 0.002), (-0.007471, 0.001417, 0.002), (-0.007833, 0.001247, 0.002), (-0.007738, 0.001298, 0.002), (-0.008061, 0.001061, 0.002), (-0.00806, 0.001061, 0.002), (-0.008247, 0.0008334, 0.002), (-0.008386, 0.000574, 0.002), (-0.008471, 0.0002926, 0.002), (-0.008393, 0.0005501, 0.002), (-0.0085, 1.448e-09, 0.002), (-0.0085, 1.226e-08, 0.002), (-0.008471, -0.0002926, 0.002), (-0.008386, -0.000574, 0.002), (-0.008393, -0.0005501, 0.002), (-0.008247, -0.0008334, 0.002), (-0.008061, -0.001061, 0.002), (-0.007833, -0.001247, 0.002), (-0.007917, -0.001179, 0.002), (-0.007574, -0.001386, 0.002), (-0.007334, -0.001459, 0.002), (-0.007293, -0.001471, 0.002), (-0.006785, -0.001079, 0.00175), (-0.007, -0.0015, 0.002), (-0.006579, -0.001016, 0.00175), (-0.006389, -0.0009146, 0.00175), (-0.006222, -0.0007778, 0.00175), (-0.0011, -0.007, 0.00175), (-0.001079, -0.007215, 0.00175), (-0.001016, -0.007421, 0.00175), (-0.0009146, -0.007611, 0.00175), (-0.0007778, -0.007778, 0.00175), (-0.0006111, -0.007915, 0.00175), (-0.000421, -0.008016, 0.00175), (-0.0002146, -0.008079, 0.00175), (-3.584e-10, -0.0081, 0.00175), (0.0002146, -0.008079, 0.00175), (0.000421, -0.008016, 0.00175), (0.0006111, -0.007915, 0.00175), (0.0007778, -0.007778, 0.00175), (0.0009146, -0.007611, 0.00175), (0.001016, -0.007421, 0.00175), (0.001079, -0.007215, 0.00175), (0.0011, -0.007, 0.00175), (0.001079, -0.006785, 0.00175), (0.005, -0.00866, 0.002), (0.005, -0.00866, 0.002), (0.004423, -0.008969, 0.002), (0.004423, -0.008969, 0.002), (0.003827, -0.009239, 0.002), (0.003214, -0.009469, 0.002), (0.002588, -0.009659, 0.002), (0.001951, -0.009808, 0.002), (0.001305, -0.009914, 0.002), (0.000654, -0.009979, 0.002), (-1.518e-08, -0.01, 0.002), (-0.000654, -0.009979, 0.002), (-0.001305, -0.009914, 0.002), (-0.001951, -0.009808, 0.002), (-0.002588, -0.009659, 0.002), (-0.003214, -0.009469, 0.002), (-0.003827, -0.009239, 0.002), (-0.004423, -0.008969, 0.002), (-0.004423, -0.008969, 0.002), (-0.005, -0.00866, 0.002), (-0.005556, -0.008315, 0.002), (-0.006088, -0.007934, 0.002), (-0.006088, -0.007934, 0.002), (-0.006593, -0.007518, 0.002), (-0.007071, -0.007071, 0.002), (-0.007071, -0.007071, 0.002), (-0.007518, -0.006593, 0.002), (-0.007934, -0.006088, 0.002), (-0.008315, -0.005556, 0.002), (-0.00866, -0.005, 0.002), (-0.001016, -0.006579, 0.00175), (-0.001079, -0.006785, 0.00175), (-0.006085, -0.0006111, 0.00175), (-0.005984, -0.000421, 0.00175), (-0.005921, -0.0002146, 0.00175), (-0.0059, 8.305e-11, 0.00175), (-0.005921, 0.0002146, 0.00175), (-0.005984, 0.000421, 0.00175), (-0.006085, 0.0006111, 0.00175), (-0.006222, 0.0007778, 0.00175), (-0.004173, -0.0002735, 0.002), (-0.004146, -0.0005459, 0.002), (-0.004119, -0.0008194, 0.002), (-0.004119, -0.0008194, 0.002), (-0.00404, -0.001082, 0.002), (-0.00396, -0.001344, 0.002), (-0.00388, -0.001607, 0.002), (-0.00388, -0.001607, 0.002), (-0.003751, -0.00185, 0.002), (-0.003622, -0.002091, 0.002), (-0.003492, -0.002333, 0.002), (-0.003492, -0.002333, 0.002), (-0.003318, -0.002546, 0.002), (-0.003144, -0.002757, 0.002), (-0.00297, -0.00297, 0.002), (-0.00297, -0.00297, 0.002), (-0.002757, -0.003144, 0.002), (-0.002546, -0.003318, 0.002), (-0.002333, -0.003492, 0.002), (-0.002333, -0.003492, 0.002), (-0.002091, -0.003622, 0.002), (-0.00185, -0.003751, 0.002), (-0.001607, -0.00388, 0.002), (-0.001607, -0.00388, 0.002), (-0.001344, -0.00396, 0.002), (-0.001082, -0.00404, 0.002), (-0.0008194, -0.004119, 0.002), (-0.0008194, -0.004119, 0.002), (-0.0005459, -0.004146, 0.002), (-0.0002735, -0.004173, 0.002), (-6.375e-09, -0.0042, 0.002), (-1.369e-09, -0.0042, 0.002), (0.0002735, -0.004173, 0.002), (0.0005459, -0.004146, 0.002), (0.0008194, -0.004119, 0.002), (0.0008194, -0.004119, 0.002), (0.001082, -0.00404, 0.002), (0.001344, -0.00396, 0.002), (0.001607, -0.00388, 0.002), (0.001607, -0.00388, 0.002), (0.00185, -0.003751, 0.002), (0.002091, -0.003622, 0.002), (0.002333, -0.003492, 0.002), (0.002333, -0.003492, 0.002), (0.002546, -0.003318, 0.002), (0.002757, -0.003144, 0.002), (0.00297, -0.00297, 0.002), (0.00297, -0.00297, 0.002), (0.003144, -0.002757, 0.002), (0.003318, -0.002546, 0.002), (0.003492, -0.002333, 0.002), (0.003622, -0.002091, 0.002), (0.003751, -0.00185, 0.002), (0.00388, -0.001607, 0.002), (0.00388, -0.001607, 0.002), (0.00396, -0.001344, 0.002), (0.00404, -0.001082, 0.002), (0.004119, -0.0008194, 0.002), (0.004119, -0.0008194, 0.002), (0.004146, -0.0005459, 0.002), (0.004173, -0.0002735, 0.002), (0.005921, -0.0002146, 0.00175), (0.005984, -0.000421, 0.00175), (0.006085, -0.0006111, 0.00175), (0.006222, -0.0007778, 0.00175), (0.006389, -0.0009146, 0.00175), (0.006579, -0.001016, 0.00175), (0.006785, -0.001079, 0.00175), (0.007, -0.0011, 0.00175), (0.00866, -0.005, 0.002), (0.008969, -0.004423, 0.002), (0.008315, -0.005556, 0.002), (0.007934, -0.006088, 0.002), (0.007518, -0.006593, 0.002), (0.007071, -0.007071, 0.002), (0.006593, -0.007518, 0.002), (0.006088, -0.007934, 0.002), (0.005556, -0.008315, 0.002), (0.005556, -0.008315, 0.002), (0.001016, -0.006579, 0.00175), (0.0009146, -0.006389, 0.00175), (0.0007778, -0.006222, 0.00175), (0.0006111, -0.006085, 0.00175), (0.000421, -0.005984, 0.00175), (0.0002146, -0.005921, 0.00175), (0.0, -0.0059, 0.00175), (-0.0002146, -0.005921, 0.00175), (-0.000421, -0.005984, 0.00175), (-0.0006111, -0.006085, 0.00175), (-0.0007778, -0.006222, 0.00175), (-0.0009146, -0.006389, 0.00175), (-0.001489, 0.006893, 0.002), (-0.001386, 0.006426, 0.002), (-0.001471, 0.006707, 0.002), (-0.001247, 0.006167, 0.002), (-0.00122, 0.006134, 0.002), (-0.001061, 0.005939, 0.002), (-0.0008334, 0.005753, 0.002), (-0.0007516, 0.005709, 0.002), (-0.000574, 0.005614, 0.002), (-0.0002926, 0.005529, 0.002), (-0.0003638, 0.00555, 0.002), (-4.888e-10, 0.0055, 0.002), (0.0002926, 0.005529, 0.002), (0.0, 0.0055, 0.002), (0.000574, 0.005614, 0.002), (0.0003638, 0.00555, 0.002), (0.0007516, 0.005709, 0.002), (0.0008334, 0.005753, 0.002), (0.001061, 0.005939, 0.002), (0.001247, 0.006167, 0.002), (0.00122, 0.006134, 0.002), (0.001386, 0.006426, 0.002), (0.001471, 0.006707, 0.002), (0.0015, 0.007, 0.002), (0.001471, 0.007293, 0.002), (0.001459, 0.007334, 0.002), (0.00144, 0.007396, 0.002), (0.001335, 0.007669, 0.002), (0.001386, 0.007574, 0.002), (0.008969, 0.004423, 0.002), (0.007215, -0.001079, 0.00175), (0.007421, -0.001016, 0.00175), (0.007611, -0.0009146, 0.00175), (0.007778, -0.0007778, 0.00175), (0.007915, -0.0006111, 0.00175), (0.008016, -0.000421, 0.00175), (0.008079, -0.0002146, 0.00175), (0.0081, 8.305e-11, 0.00175), (0.008079, 0.0002146, 0.00175), (0.008016, 0.000421, 0.00175), (0.007915, 0.0006111, 0.00175), (0.007778, 0.0007778, 0.00175), (0.007611, 0.0009146, 0.00175), (0.007421, 0.001016, 0.00175), (0.007215, 0.001079, 0.00175), (0.007, 0.0011, 0.00175), (0.009239, 0.003827, 0.002), (0.009469, 0.003214, 0.002), (0.009659, 0.002588, 0.002), (0.009808, 0.001951, 0.002), (0.009914, 0.001305, 0.002), (0.009979, 0.000654, 0.002), (0.01, 1.947e-09, 0.002), (0.009979, -0.000654, 0.002), (0.009914, -0.001305, 0.002), (0.009808, -0.001951, 0.002), (0.009659, -0.002588, 0.002), (0.009469, -0.003214, 0.002), (0.009469, -0.003214, 0.002), (0.009239, -0.003827, 0.002), (0.009239, -0.003827, 0.002), (0.006604, 0.00144, 0.002), (0.006707, 0.001471, 0.002), (0.006331, 0.001335, 0.002), (0.006426, 0.001386, 0.002), (0.006167, 0.001247, 0.002), (0.006134, 0.00122, 0.002), (0.006083, 0.001179, 0.002), (0.005871, 0.0009773, 0.002), (0.005939, 0.001061, 0.002), (0.005753, 0.0008334, 0.002), (0.005709, 0.0007516, 0.002), (0.005702, 0.0007383, 0.002), (0.005614, 0.000574, 0.002), (0.00555, 0.0003638, 0.002), (0.005529, 0.0002926, 0.002), (0.0055, 1.448e-09, 0.002), (-0.0005501, 0.008393, 0.002), (-0.006426, 0.001386, 0.002), (-0.006331, 0.001335, 0.002), (-0.007334, 0.001459, 0.002), (-0.00806, -0.001061, 0.002), (-0.006707, -0.001471, 0.002), (-0.006815, -0.001482, 0.002), (-0.006426, -0.001386, 0.002), (-0.006529, -0.001417, 0.002), (-0.006167, -0.001247, 0.002), (-0.005939, -0.001061, 0.002), (-0.006134, -0.00122, 0.002), (-0.001471, -0.007293, 0.002), (-0.001482, -0.007185, 0.002), (-0.001459, -0.007334, 0.002), (-0.001386, -0.007574, 0.002), (-0.001247, -0.007833, 0.002), (-0.001061, -0.00806, 0.002), (-0.001061, -0.008061, 0.002), (-0.0008334, -0.008247, 0.002), (-0.000574, -0.008386, 0.002), (-0.0002926, -0.008471, 0.002), (-0.0005501, -0.008393, 0.002), (-4.888e-10, -0.0085, 0.002), (-1.29e-08, -0.0085, 0.002), (0.0002926, -0.008471, 0.002), (0.000574, -0.008386, 0.002), (0.0005501, -0.008393, 0.002), (0.0008334, -0.008247, 0.002), (0.001061, -0.008061, 0.002), (0.001061, -0.00806, 0.002), (0.001247, -0.007833, 0.002), (0.001386, -0.007574, 0.002), (0.001459, -0.007334, 0.002), (0.001471, -0.007293, 0.002), (0.0015, -0.007, 0.002), (0.001471, -0.006707, 0.002), (-0.001471, -0.006707, 0.002), (-0.001386, -0.006426, 0.002), (-0.0015, -0.007, 0.002), (-0.005753, -0.0008334, 0.002), (-0.005709, -0.0007516, 0.002), (-0.005614, -0.000574, 0.002), (-0.00555, -0.0003638, 0.002), (-0.005529, -0.0002926, 0.002), (-0.0055, 1.132e-10, 0.002), (-0.005529, 0.0002926, 0.002), (-0.0055, 7.933e-09, 0.002), (-0.005614, 0.000574, 0.002), (-0.005583, 0.0004708, 0.002), (-0.005702, 0.0007383, 0.002), (-0.005709, 0.0007516, 0.002), (-0.005753, 0.0008334, 0.002), (-0.005939, 0.001061, 0.002), (-0.006167, 0.001247, 0.002), (-0.006134, 0.00122, 0.002), (0.0055, 1.071e-09, 0.002), (0.005511, -0.0001073, 0.002), (0.005614, -0.000574, 0.002), (0.005529, -0.0002926, 0.002), (0.00555, -0.0003638, 0.002), (0.005753, -0.0008334, 0.002), (0.005709, -0.0007516, 0.002), (0.005939, -0.001061, 0.002), (0.006023, -0.001129, 0.002), (0.006426, -0.001386, 0.002), (0.006167, -0.001247, 0.002), (0.006707, -0.001471, 0.002), (0.007, -0.0015, 0.002), (0.001386, -0.006426, 0.002), (0.001417, -0.006529, 0.002), (0.001247, -0.006167, 0.002), (0.001298, -0.006262, 0.002), (0.001061, -0.005939, 0.002), (0.00122, -0.006134, 0.002), (0.0008334, -0.005753, 0.002), (0.000574, -0.005614, 0.002), (0.0006691, -0.005665, 0.002), (0.0003958, -0.00556, 0.002), (0.0003638, -0.00555, 0.002), (0.0002926, -0.005529, 0.002), (0.0, -0.0055, 0.002), (-0.0002926, -0.005529, 0.002), (-0.0001853, -0.005518, 0.002), (-0.000574, -0.005614, 0.002), (-0.0004708, -0.005583, 0.002), (-0.0008334, -0.005753, 0.002), (-0.0007516, -0.005709, 0.002), (-0.001061, -0.005939, 0.002), (-0.0009773, -0.005871, 0.002), (-0.001179, -0.006083, 0.002), (-0.00122, -0.006134, 0.002), (-0.001247, -0.006167, 0.002), (0.007107, -0.001489, 0.002), (0.007293, -0.001471, 0.002), (0.007334, -0.001459, 0.002), (0.007396, -0.00144, 0.002), (0.007833, -0.001247, 0.002), (0.007574, -0.001386, 0.002), (0.00806, -0.001061, 0.002), (0.008061, -0.001061, 0.002), (0.008247, -0.0008334, 0.002), (0.008386, -0.000574, 0.002), (0.008471, -0.0002926, 0.002), (0.008393, -0.0005501, 0.002), (0.0085, 1.132e-10, 0.002), (0.008471, 0.0002926, 0.002), (0.0085, 1.655e-09, 0.002), (0.00844, 0.0003958, 0.002), (0.008335, 0.0006691, 0.002), (0.008386, 0.000574, 0.002), (0.008061, 0.001061, 0.002), (0.008247, 0.0008334, 0.002), (0.00806, 0.001061, 0.002), (0.007833, 0.001247, 0.002), (0.007738, 0.001298, 0.002), (0.007471, 0.001417, 0.002), (0.007574, 0.001386, 0.002), (0.007, 0.0015, 0.002), (0.007293, 0.001471, 0.002), (0.006893, 0.001489, 0.002), (-0.00555, 0.0003638, 0.002), (0.006134, -0.00122, 0.002), (0.0007516, -0.005709, 0.002), (-8.349e-09, -0.0055, 0.002), (-0.0003638, -0.00555, 0.002), (0.008393, 0.0005501, 0.002), (0.007334, 0.001459, 0.002)], [], [(0, 1, 2, 3, 4, 5, 6, 7, 8, 9, 10, 11, 12, 13, 14, 15, 16, 17, 18, 19, 20, 21, 22, 23, 24, 25, 26, 27, 28, 29, 30, 31, 32, 33, 34, 35, 36, 37, 38, 39, 40, 41, 42, 43, 44, 45, 46, 47, 48, 49, 50, 51, 52, 53, 54, 55, 56, 57, 58, 59, 60, 61, 62, 63, 64, 65, 66, 67, 68, 69, 70, 71, 72), (72, 73, 74, 75, 76, 0), (15, 14, 77, 78, 79, 80, 81, 82, 83, 84, 85, 86, 87, 88, 89, 90, 91, 92, 93, 94, 1, 0, 76, 95, 96, 97, 98, 99, 100, 101, 102, 103, 104, 105, 106, 107, 108, 109, 110, 111, 112, 113, 114, 115, 116, 117, 118, 119, 120, 121, 122, 123, 124, 125, 126, 127, 128), (2, 1, 129, 130), (3, 2, 130, 131), (4, 3, 131, 132), (5, 4, 132, 133), (6, 5, 133, 134), (7, 6, 134, 135), (8, 7, 135, 136), (9, 8, 136, 137), (10, 9, 137, 138), (11, 10, 138, 139), (12, 11, 139, 140), (13, 12, 140, 141), (14, 13, 141, 142), (16, 15, 143, 144), (17, 16, 144, 145), (18, 17, 145, 146), (19, 18, 146, 147), (20, 19, 147, 148), (21, 20, 148, 149), (22, 21, 149, 150), (23, 22, 150, 151), (24, 23, 151, 152), (25, 24, 152, 153), (26, 25, 153, 154), (27, 26, 154, 155), (28, 27, 155, 156), (29, 28, 156, 157), (30, 29, 157, 158), (31, 30, 158, 159), (32, 31, 159, 160), (33, 32, 160, 161), (34, 33, 162, 163, 164, 165, 166, 167, 168, 169, 170, 171, 172, 173, 174, 175, 176, 177, 178, 179, 180, 181, 182, 183, 184, 185, 186, 187, 188, 189, 190, 191, 192, 193, 194, 195, 196, 197, 198, 199, 200, 201, 202, 203, 204, 205, 206, 207, 208), (209, 35, 34, 208, 210), (211, 36, 35, 209), (212, 37, 36, 211), (213, 38, 37, 212), (214, 39, 38, 213), (215, 40, 39, 214), (216, 41, 40, 215), (217, 42, 41, 216), (218, 43, 42, 217), (219, 44, 43, 218), (220, 45, 44, 219), (221, 46, 45, 220), (222, 47, 46, 221), (223, 48, 47, 222), (224, 49, 48, 223), (225, 50, 49, 224), (50, 225, 226, 227, 51), (228, 52, 51, 227), (52, 228, 229, 230, 53), (231, 54, 53, 230), (232, 55, 54, 231), (233, 56, 55, 232), (234, 57, 56, 233), (235, 58, 57, 234), (236, 59, 58, 235), (59, 236, 237, 238, 60), (239, 61, 60, 238), (240, 62, 61, 239), (241, 63, 62, 240), (242, 64, 63, 241), (243, 65, 64, 242), (244, 66, 65, 243), (245, 67, 66, 244), (246, 68, 67, 245), (247, 69, 68, 246), (248, 70, 69, 247), (70, 248, 249, 250, 71), (73, 72, 71, 250), (251, 95, 76, 75), (252, 166, 165, 253, 254, 255, 256, 257, 258, 259, 260, 261, 15, 128, 262, 263, 264, 265, 266, 267, 268, 269, 270, 271, 272, 273, 274, 275, 276, 277, 278, 112, 111, 279, 280, 281, 282, 283, 284, 285, 286, 287, 288, 289, 290, 291, 292, 293, 294, 295, 296, 184, 183, 297, 298, 299, 300, 301, 302, 303, 304, 305, 306, 307, 308, 309), (77, 14, 142, 310), (78, 77, 310, 311), (79, 78, 311, 312), (80, 79, 312, 313), (81, 80, 313, 314), (82, 81, 314, 315), (83, 82, 315, 316), (84, 83, 316, 317), (85, 84, 317, 318), (86, 85, 318, 319), (87, 86, 319, 320), (88, 87, 320, 321), (89, 88, 321, 322), (90, 89, 322, 323), (91, 90, 323, 324), (92, 91, 324, 325), (93, 92, 325, 326), (94, 93, 326, 327), (1, 94, 327, 129), (328, 96, 95, 251), (96, 328, 329, 330, 97), (331, 98, 97, 330), (332, 99, 98, 331), (333, 100, 99, 332), (100, 333, 334, 335, 336, 101), (101, 336, 337, 338, 102), (102, 338, 339, 340, 341, 103), (287, 286, 342, 343, 344, 345, 346, 347, 348, 349, 350, 351, 352, 353, 354, 355, 356, 357, 104, 103, 341, 358, 359, 360, 361, 362, 363, 364, 365, 366, 367, 368, 369, 370, 371, 372), (105, 104, 373, 374), (106, 105, 374, 375), (107, 106, 375, 376), (108, 107, 376, 377), (109, 108, 377, 378), (110, 109, 378, 379), (111, 110, 379, 380), (113, 112, 278, 381, 382, 383, 384, 385), (114, 113, 385, 386, 387, 388, 389), (115, 114, 389, 390, 391, 392, 393), (116, 115, 393, 394, 395, 396, 397), (117, 116, 397, 398, 399, 400), (118, 117, 400, 401, 402, 403, 404), (119, 118, 404, 405, 406, 407, 408), (120, 119, 408, 409, 410, 411), (121, 120, 411, 412, 413, 414), (122, 121, 414, 415, 416, 417, 418), (123, 122, 418, 419, 420, 421, 422), (124, 123, 422, 423, 424, 425, 426), (125, 124, 426, 427, 428, 429, 430), (126, 125, 430, 431, 432, 433, 434), (127, 126, 434, 435, 436, 437, 438), (262, 128, 127, 438, 439, 440, 441, 442), (129, 443, 444, 445, 130), (446, 131, 130, 445), (447, 132, 131, 446), (448, 133, 132, 449, 450), (451, 134, 133, 452), (453, 135, 134, 451), (454, 136, 135, 455), (456, 137, 136, 457), (458, 138, 137, 456), (459, 139, 138, 460, 461), (462, 140, 139, 463), (140, 462, 464, 465, 141), (466, 142, 141, 465), (15, 261, 467, 143), (468, 144, 143, 469), (470, 145, 144, 468), (471, 146, 145, 472), (473, 147, 146, 474), (475, 148, 147, 476), (477, 149, 148, 475, 478), (479, 150, 149, 477), (480, 151, 150, 479), (481, 152, 151, 480, 482), (483, 153, 152, 481, 484), (485, 154, 153, 483), (486, 155, 154, 485, 487), (488, 156, 155, 486), (489, 157, 156, 488), (490, 158, 157, 491), (492, 159, 158, 490), (159, 492, 493, 494, 160), (162, 33, 161, 495), (496, 161, 160, 494), (163, 162, 495, 497), (164, 163, 497, 498), (165, 164, 498, 499), (167, 166, 500, 501), (168, 167, 501, 502), (169, 168, 502, 503), (170, 169, 503, 504), (171, 170, 504, 505), (172, 171, 505, 506), (173, 172, 506, 507), (174, 173, 507, 508), (175, 174, 508, 509), (176, 175, 509, 510), (177, 176, 510, 511), (178, 177, 511, 512), (179, 178, 512, 513), (180, 179, 513, 514), (181, 180, 514, 515), (182, 181, 515, 516), (183, 182, 516, 517), (296, 518, 519, 520, 521, 185, 184), (522, 186, 185, 521), (523, 187, 186, 522), (524, 188, 187, 523), (525, 189, 188, 524), (526, 190, 189, 525), (527, 191, 190, 526), (528, 192, 191, 527), (529, 193, 192, 528), (530, 194, 193, 529), (531, 195, 194, 530), (532, 196, 195, 531), (533, 197, 196, 532), (534, 198, 197, 533), (198, 534, 535, 536, 199), (537, 200, 199, 536), (538, 201, 200, 537), (539, 202, 201, 538), (202, 539, 540, 541, 203), (542, 204, 203, 541), (204, 542, 543, 544, 205), (545, 206, 205, 544), (546, 207, 206, 545), (207, 546, 547, 210, 208), (252, 309, 548, 549), (166, 252, 549, 500), (253, 165, 499, 550), (254, 253, 550, 551), (255, 254, 551, 552), (256, 255, 552, 553), (257, 256, 553, 554), (258, 257, 554, 555), (259, 258, 555, 556), (260, 259, 556, 557), (261, 260, 557, 467), (263, 262, 442, 558, 559, 560, 561), (264, 263, 561, 562, 563, 564, 565), (265, 264, 565, 566, 567, 568, 569), (266, 265, 569, 570, 571, 572, 573), (267, 266, 573, 574, 575, 576, 577), (268, 267, 577, 578, 579, 580, 581), (269, 268, 581, 582, 583, 584, 585), (270, 269, 585, 586, 587, 588, 589), (271, 270, 589, 590, 591, 592, 593), (272, 271, 593, 594, 595, 596, 597), (273, 272, 597, 598, 599, 600, 601), (274, 273, 601, 602, 603, 604, 605), (275, 274, 605, 606, 607, 608), (276, 275, 608, 609, 610, 611), (277, 276, 611, 612, 613, 614, 615), (278, 277, 615, 616, 617, 618, 381), (279, 111, 380, 619), (280, 279, 619, 620), (281, 280, 620, 621), (282, 281, 621, 622), (283, 282, 622, 623), (284, 283, 623, 624), (285, 284, 624, 625), (286, 285, 625, 626), (627, 288, 287, 372, 628), (629, 289, 288, 627), (630, 290, 289, 629), (631, 291, 290, 630), (632, 292, 291, 631), (633, 293, 292, 632), (634, 294, 293, 633), (635, 295, 294, 634), (295, 635, 636, 518, 296), (297, 183, 517, 637), (298, 297, 637, 638), (299, 298, 638, 639), (300, 299, 639, 640), (301, 300, 640, 641), (302, 301, 641, 642), (303, 302, 642, 643), (304, 303, 643, 644), (305, 304, 644, 645), (306, 305, 645, 646), (307, 306, 646, 647), (308, 307, 647, 648), (309, 308, 648, 548), (649, 310, 142, 466), (650, 311, 310, 651), (652, 312, 311, 650), (312, 652, 653, 654, 313), (655, 314, 313, 654), (314, 655, 656, 657, 315), (658, 316, 315, 657, 659), (660, 317, 316, 658), (661, 318, 317, 660, 662), (663, 319, 318, 661, 664), (319, 663, 665, 666, 320), (667, 321, 320, 666), (668, 322, 321, 667, 669), (670, 323, 322, 668), (671, 324, 323, 670), (672, 325, 324, 671), (673, 326, 325, 672), (327, 326, 673, 674, 675), (676, 129, 327, 677), (678, 358, 341, 340), (342, 286, 626, 679), (343, 342, 679, 680), (344, 343, 680, 681), (345, 344, 681, 682), (346, 345, 682, 683), (347, 346, 683, 684), (348, 347, 684, 685), (349, 348, 685, 686), (350, 349, 686, 687), (351, 350, 687, 688), (352, 351, 688, 689), (353, 352, 689, 690), (354, 353, 690, 691), (355, 354, 691, 692), (356, 355, 692, 693), (357, 356, 693, 694), (104, 357, 694, 373), (695, 359, 358, 678), (696, 360, 359, 695), (697, 361, 360, 696), (698, 362, 361, 697), (699, 363, 362, 698), (700, 364, 363, 699), (701, 365, 364, 700), (702, 366, 365, 701), (703, 367, 366, 702), (704, 368, 367, 703), (705, 369, 368, 704), (706, 370, 369, 705), (370, 706, 707, 708, 371), (371, 708, 709, 628, 372), (710, 374, 373, 711), (712, 375, 374, 713), (376, 375, 714, 715, 716), (717, 377, 376, 718), (378, 377, 719, 720, 721), (378, 722, 723, 724, 379), (725, 380, 379, 724), (443, 129, 676), (449, 132, 447), (452, 133, 448), (455, 135, 453), (457, 136, 454, 726), (460, 138, 458), (463, 139, 459), (727, 143, 467, 728), (469, 143, 727), (472, 145, 470), (474, 146, 471, 729), (476, 147, 473), (491, 157, 489, 730), (731, 495, 161, 732), (732, 161, 496), (733, 497, 495, 734), (735, 498, 497, 733), (736, 499, 498, 735, 737), (738, 501, 500, 739), (501, 738, 740, 741, 502), (742, 503, 502, 741), (503, 742, 743, 744, 504), (745, 505, 504, 744), (746, 506, 505, 745), (747, 507, 506, 746, 748), (749, 508, 507, 747, 750), (751, 509, 508, 749), (752, 510, 509, 751, 753), (754, 511, 510, 752), (755, 512, 511, 754), (512, 755, 756, 757, 513), (758, 514, 513, 757), (514, 758, 759, 760, 515), (761, 516, 515, 760), (762, 517, 516, 761), (763, 549, 548, 764), (765, 500, 549, 763), (766, 550, 499, 736), (550, 766, 767, 768, 551), (551, 768, 769, 770, 552), (771, 553, 552, 770), (772, 554, 553, 771, 773), (774, 555, 554, 775), (555, 776, 777, 778, 556), (779, 557, 556, 778), (780, 467, 557, 779, 781), (619, 380, 725, 782, 783), (784, 620, 619, 785, 786), (787, 621, 620, 784, 788), (789, 622, 621, 787), (790, 623, 622, 789), (791, 624, 623, 792), (793, 625, 624, 791), (794, 626, 625, 793), (795, 637, 517, 796), (797, 638, 637, 798), (799, 639, 638, 797, 800), (801, 640, 639, 799), (802, 641, 640, 803), (641, 804, 805, 806, 642), (807, 643, 642, 806), (808, 644, 643, 809), (810, 645, 644, 811), (812, 646, 645, 810, 813), (814, 647, 646, 815), (647, 816, 817, 818, 648), (764, 548, 648, 818), (651, 310, 649), (677, 327, 675), (819, 679, 626, 794), (680, 679, 820, 821, 822), (823, 681, 680, 824), (681, 823, 825, 826, 682), (827, 683, 682, 826), (828, 684, 683, 827), (829, 685, 684, 828, 830), (831, 686, 685, 829), (832, 687, 686, 831, 833), (834, 688, 687, 832), (835, 689, 688, 836), (837, 690, 689, 838), (690, 837, 839, 840, 691), (841, 692, 691, 840), (842, 693, 692, 843), (844, 694, 693, 845), (846, 373, 694, 844), (713, 374, 710), (711, 373, 846), (714, 375, 712), (718, 376, 716), (719, 377, 717), (722, 378, 721), (728, 467, 780), (734, 495, 731), (739, 500, 765), (796, 517, 762), (554, 772, 847, 775), (776, 555, 774), (785, 619, 783), (623, 790, 848, 792), (798, 637, 795), (640, 801, 849, 803), (804, 641, 802), (643, 807, 850, 809), (644, 808, 851, 811), (815, 646, 812), (816, 647, 814), (820, 679, 819), (824, 680, 822), (688, 834, 852, 836), (838, 689, 835), (843, 692, 841), (845, 693, 842, 853), (411, 410, 664, 661, 662), (412, 411, 662, 660, 658, 659), (410, 409, 665, 663, 664), (413, 412, 659, 657, 656), (409, 408, 669, 667, 666, 665), (415, 414, 413, 656, 655, 654, 653), (408, 407, 248, 247, 674, 673, 672, 671, 670, 668, 669), (416, 415, 653, 652, 650, 651, 649, 466, 465, 464, 241, 240), (444, 443, 676, 677, 675, 674, 247, 246), (407, 406, 249, 248), (417, 416, 240, 239), (464, 462, 463, 459, 461, 242, 241), (450, 449, 447, 446, 445, 444, 246, 245), (406, 405, 73, 250, 249), (419, 418, 417, 239, 238), (461, 460, 458, 456, 457, 726, 243, 242), (451, 452, 448, 450, 245, 244), (405, 404, 403, 74, 73), (420, 419, 238, 237), (726, 454, 455, 453, 451, 244, 243), (403, 402, 251, 75, 74), (421, 420, 237, 236, 235), (402, 401, 328, 251), (423, 422, 421, 235, 234), (401, 400, 399, 329, 328), (424, 423, 234, 233), (399, 398, 331, 330, 329), (425, 424, 233, 232), (398, 397, 332, 331), (427, 426, 425, 232, 231), (397, 396, 334, 333, 332), (428, 427, 231, 230), (396, 395, 335, 334), (429, 428, 230, 229), (395, 394, 337, 336, 335), (431, 430, 429, 229, 228, 227, 226), (394, 393, 392, 339, 338, 337), (432, 431, 226, 225), (392, 391, 678, 340, 339), (433, 432, 225, 224), (391, 390, 695, 678), (435, 434, 433, 224, 223), (390, 389, 388, 696, 695), (436, 435, 223, 222), (388, 387, 697, 696), (437, 436, 222, 221), (387, 386, 715, 714, 712, 713, 710, 711, 846, 844, 845, 853, 698, 697), (438, 437, 221, 220, 729, 471, 472, 470, 468, 469, 727, 728, 780, 781), (853, 842, 843, 841, 840, 839, 699, 698), (386, 385, 384, 720, 719, 717, 718, 716, 715), (439, 438, 781, 779, 778, 777), (478, 475, 476, 473, 474, 729, 220, 219), (839, 837, 838, 835, 836, 852, 700, 699), (384, 383, 723, 722, 721, 720), (440, 439, 777, 776, 774, 775, 847), (482, 480, 479, 477, 478, 219, 218), (852, 834, 832, 833, 701, 700), (383, 382, 782, 725, 724, 723), (441, 440, 847, 772, 773), (484, 481, 482, 218, 217), (833, 831, 829, 830, 702, 701), (382, 381, 618, 786, 785, 783, 782), (558, 442, 441, 773, 771, 770, 769), (487, 485, 483, 484, 217, 216), (830, 828, 827, 826, 825, 703, 702), (618, 617, 788, 784, 786), (559, 558, 769, 768, 767), (730, 489, 488, 486, 487, 216, 215), (825, 823, 824, 822, 821, 704, 703), (617, 616, 848, 790, 789, 787, 788), (560, 559, 767, 766, 736, 737), (493, 492, 490, 491, 730, 215, 214), (616, 615, 614, 705, 704, 821, 820, 819, 794, 793, 791, 792, 848), (562, 561, 560, 737, 735, 733, 734, 731, 732, 496, 494, 493, 214, 213), (614, 613, 707, 706, 705), (563, 562, 213, 212), (613, 612, 709, 708, 707), (564, 563, 212, 211), (612, 611, 610, 628, 709), (566, 565, 564, 211, 209), (610, 609, 627, 628), (567, 566, 209, 210, 547), (609, 608, 629, 627), (568, 567, 547, 546), (608, 607, 630, 629), (570, 569, 568, 546, 545), (607, 606, 631, 630), (571, 570, 545, 544), (606, 605, 604, 632, 631), (572, 571, 544, 543), (604, 603, 633, 632), (574, 573, 572, 543, 542, 541), (603, 602, 634, 633), (575, 574, 541, 540), (602, 601, 600, 636, 635, 634), (576, 575, 540, 539, 538), (600, 599, 519, 518, 636), (578, 577, 576, 538, 537), (599, 598, 520, 519), (579, 578, 537, 536, 535), (598, 597, 596, 522, 521, 520), (580, 579, 535, 534), (596, 595, 523, 522), (582, 581, 580, 534, 533), (595, 594, 524, 523), (583, 582, 533, 532), (594, 593, 592, 800, 797, 798, 795, 796, 762, 761, 760, 759, 525, 524), (584, 583, 532, 531, 740, 738, 739, 765, 763, 764, 818, 817), (759, 758, 757, 756, 526, 525), (592, 591, 849, 801, 799, 800), (586, 585, 584, 817, 816, 814, 815, 812, 813), (743, 742, 741, 740, 531, 530), (756, 755, 754, 752, 753, 527, 526), (591, 590, 805, 804, 802, 803, 849), (587, 586, 813, 810, 811, 851), (748, 746, 745, 744, 743, 530, 529), (753, 751, 749, 750, 528, 527), (590, 589, 588, 850, 807, 806, 805), (588, 587, 851, 808, 809, 850), (750, 747, 748, 529, 528)])
me_cube.use_remesh_preserve_volume = False
me_cube.use_remesh_preserve_attributes = False
me_cube.use_mirror_vertex_groups = False
me_cube.update()

# ---- objects
ob_rightjoint = bpy.data.objects.new('RightJoint', me_cylinder_002)
ob_leftjoint = bpy.data.objects.new('LeftJoint', me_cube)

# ---- transforms, parenting, visibility, modifiers, constraints
ob_rightjoint.location = (0.0, 0.0, 0.0)
ob_rightjoint.hide_viewport = True
ob_rightjoint.lineart.crease_threshold = 0.0
ob_leftjoint.location = (0.0, 0.0, 0.0)
ob_leftjoint.lineart.crease_threshold = 0.0

# ---- collection membership
col_collection_1.objects.link(ob_rightjoint)
col_collection_1.objects.link(ob_leftjoint)

# ---- scene / render settings (as saved in the file)
scene.frame_start = 1; scene.frame_end = 250; scene.frame_set(1)
scene.render.engine = 'BLENDER_EEVEE_NEXT'
scene.render.resolution_percentage = 50
scene.render.dither_intensity = 0.0
scene.cycles.use_denoising = False
scene.cycles.samples = 128
scene.cycles.sampling_pattern = 'TABULATED_SOBOL'
scene.cycles.light_sampling_threshold = 0.0
scene.cycles.use_adaptive_sampling = False
scene.cycles.use_light_tree = False
scene.cycles.blur_glossy = 0.0
scene.cycles.sample_clamp_indirect = 0.0
scene.view_settings.view_transform = 'Standard'
bpy.context.view_layer.update()

# ---- added for rendering (the .blend has no active camera and no usable light): camera, sun
cam_auto = bpy.data.cameras.new('AutoCamera')
cam_auto.lens = 50.0
cam_auto.sensor_width = 36.0
cam_auto.clip_end = 1000.0
ob_auto_camera = bpy.data.objects.new('AutoCamera', cam_auto)
scene.collection.objects.link(ob_auto_camera)
ob_auto_camera.location = (0.185045, -0.222054, 0.149036)
ob_auto_camera.rotation_euler = (1.09748, -7.21219e-08, 0.694738)
scene.camera = ob_auto_camera
light_auto_sun = bpy.data.lights.new('AutoSun', 'SUN')
light_auto_sun.energy = 3.0
light_auto_sun.angle = 0.0523599
ob_auto_sun = bpy.data.objects.new('AutoSun', light_auto_sun)
scene.collection.objects.link(ob_auto_sun)
ob_auto_sun.rotation_euler = (0.872665, 0.174533, 0.523599)
bpy.context.view_layer.update()
